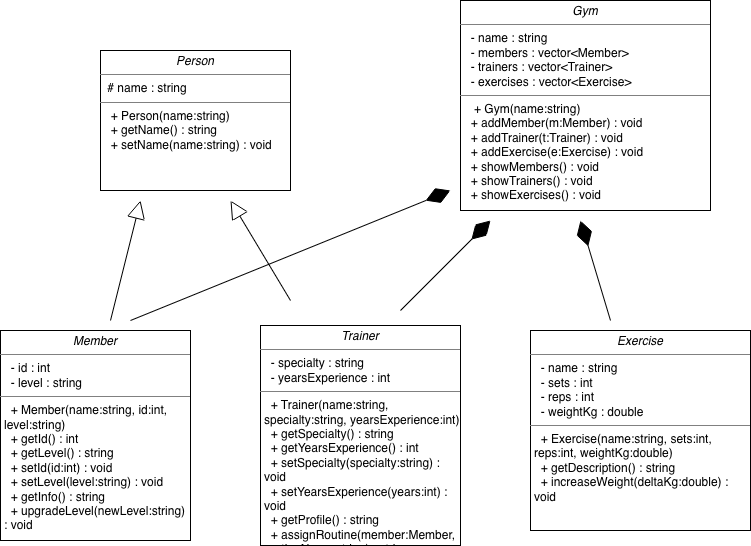

The diagram above was exported from draw.io. Its source (the exported page's mxGraphModel, read from the mxfile embedded in the PNG):
<mxGraphModel dx="1186" dy="794" grid="1" gridSize="10" guides="1" tooltips="1" connect="1" arrows="1" fold="1" page="1" pageScale="1" pageWidth="827" pageHeight="1169" math="0" shadow="0">
  <root>
    <mxCell id="0" />
    <mxCell id="1" parent="0" />
    <mxCell id="0ORDO165ZDfqrDjUtCSG-1" parent="1" style="verticalAlign=top;align=left;overflow=fill;html=1;whiteSpace=wrap;" value="&lt;p style=&quot;margin:0px;margin-top:4px;text-align:center;&quot;&gt;&lt;i&gt;Person&lt;/i&gt;&lt;/p&gt;&lt;hr size=&quot;1&quot; style=&quot;border-style:solid;&quot;&gt;&lt;p style=&quot;margin:0px;margin-left:4px;&quot;&gt;&amp;nbsp;# name : string&lt;/p&gt;&lt;hr size=&quot;1&quot; style=&quot;border-style:solid;&quot;&gt;&lt;p style=&quot;margin:0px;margin-left:4px;&quot;&gt;&amp;nbsp; + Person(name:string)&lt;/p&gt;&lt;p style=&quot;margin:0px;margin-left:4px;&quot;&gt;&amp;nbsp; + getName() : string&lt;/p&gt;&lt;p style=&quot;margin:0px;margin-left:4px;&quot;&gt;&amp;nbsp; + setName(name:string) : void&lt;/p&gt;" vertex="1">
      <mxGeometry height="140" width="190" x="130" y="290" as="geometry" />
    </mxCell>
    <mxCell id="0ORDO165ZDfqrDjUtCSG-2" parent="1" style="verticalAlign=top;align=left;overflow=fill;html=1;whiteSpace=wrap;" value="&lt;p style=&quot;margin:0px;margin-top:4px;text-align:center;&quot;&gt;&lt;i&gt;Member&lt;/i&gt;&lt;/p&gt;&lt;hr size=&quot;1&quot; style=&quot;border-style:solid;&quot;&gt;&lt;p style=&quot;margin:0px;margin-left:4px;&quot;&gt;&amp;nbsp; - id : int&lt;/p&gt;&lt;p style=&quot;margin:0px;margin-left:4px;&quot;&gt;&amp;nbsp; - level : string&lt;/p&gt;&lt;hr size=&quot;1&quot; style=&quot;border-style:solid;&quot;&gt;&lt;p style=&quot;margin:0px;margin-left:4px;&quot;&gt;&amp;nbsp; + Member(name:string, id:int, level:string)&lt;/p&gt;&lt;p style=&quot;margin:0px;margin-left:4px;&quot;&gt;&amp;nbsp; + getId() : int&lt;/p&gt;&lt;p style=&quot;margin:0px;margin-left:4px;&quot;&gt;&amp;nbsp; + getLevel() : string&lt;/p&gt;&lt;p style=&quot;margin:0px;margin-left:4px;&quot;&gt;&amp;nbsp; + setId(id:int) : void&lt;/p&gt;&lt;p style=&quot;margin:0px;margin-left:4px;&quot;&gt;&amp;nbsp; + setLevel(level:string) : void&lt;/p&gt;&lt;p style=&quot;margin:0px;margin-left:4px;&quot;&gt;&amp;nbsp; + getInfo() : string&lt;/p&gt;&lt;p style=&quot;margin:0px;margin-left:4px;&quot;&gt;&amp;nbsp; + upgradeLevel(newLevel:string) : void&lt;/p&gt;" vertex="1">
      <mxGeometry height="210" width="190" x="30" y="570" as="geometry" />
    </mxCell>
    <mxCell id="0ORDO165ZDfqrDjUtCSG-3" parent="1" style="verticalAlign=top;align=left;overflow=fill;html=1;whiteSpace=wrap;" value="&lt;p style=&quot;margin:0px;margin-top:4px;text-align:center;&quot;&gt;&lt;i&gt;Trainer&lt;/i&gt;&lt;/p&gt;&lt;hr size=&quot;1&quot; style=&quot;border-style:solid;&quot;&gt;&lt;p style=&quot;margin:0px;margin-left:4px;&quot;&gt;&amp;nbsp; - specialty : string&lt;/p&gt;&lt;p style=&quot;margin:0px;margin-left:4px;&quot;&gt;&amp;nbsp; - yearsExperience : int&lt;/p&gt;&lt;hr size=&quot;1&quot; style=&quot;border-style:solid;&quot;&gt;&lt;p style=&quot;margin:0px;margin-left:4px;&quot;&gt;&amp;nbsp; + Trainer(name:string, specialty:string, yearsExperience:int)&lt;/p&gt;&lt;p style=&quot;margin:0px;margin-left:4px;&quot;&gt;&amp;nbsp; + getSpecialty() : string&lt;/p&gt;&lt;p style=&quot;margin:0px;margin-left:4px;&quot;&gt;&amp;nbsp; + getYearsExperience() : int&lt;/p&gt;&lt;p style=&quot;margin:0px;margin-left:4px;&quot;&gt;&amp;nbsp; + setSpecialty(specialty:string) : void&lt;/p&gt;&lt;p style=&quot;margin:0px;margin-left:4px;&quot;&gt;&amp;nbsp; + setYearsExperience(years:int) : void&lt;/p&gt;&lt;p style=&quot;margin:0px;margin-left:4px;&quot;&gt;&amp;nbsp; + getProfile() : string&lt;/p&gt;&lt;p style=&quot;margin:0px;margin-left:4px;&quot;&gt;&amp;nbsp; + assignRoutine(member:Member, routineName:string) : string&lt;/p&gt;" vertex="1">
      <mxGeometry height="220" width="200" x="290" y="565" as="geometry" />
    </mxCell>
    <mxCell id="0ORDO165ZDfqrDjUtCSG-4" parent="1" style="verticalAlign=top;align=left;overflow=fill;html=1;whiteSpace=wrap;" value="&lt;p style=&quot;margin:0px;margin-top:4px;text-align:center;&quot;&gt;&lt;i&gt;Exercise&lt;/i&gt;&lt;/p&gt;&lt;hr size=&quot;1&quot; style=&quot;border-style:solid;&quot;&gt;&lt;p style=&quot;margin:0px;margin-left:4px;&quot;&gt;&amp;nbsp; - name : string&lt;/p&gt;&lt;p style=&quot;margin:0px;margin-left:4px;&quot;&gt;&amp;nbsp; - sets : int&lt;/p&gt;&lt;p style=&quot;margin:0px;margin-left:4px;&quot;&gt;&amp;nbsp; - reps : int&lt;/p&gt;&lt;p style=&quot;margin:0px;margin-left:4px;&quot;&gt;&amp;nbsp; - weightKg : double&lt;/p&gt;&lt;hr size=&quot;1&quot; style=&quot;border-style:solid;&quot;&gt;&lt;p style=&quot;margin:0px;margin-left:4px;&quot;&gt;&amp;nbsp; + Exercise(name:string, sets:int, reps:int, weightKg:double)&lt;/p&gt;&lt;p style=&quot;margin:0px;margin-left:4px;&quot;&gt;&amp;nbsp; + getDescription() : string&lt;/p&gt;&lt;p style=&quot;margin:0px;margin-left:4px;&quot;&gt;&amp;nbsp; + increaseWeight(deltaKg:double) : void&lt;/p&gt;" vertex="1">
      <mxGeometry height="200" width="220" x="560" y="570" as="geometry" />
    </mxCell>
    <mxCell id="0ORDO165ZDfqrDjUtCSG-5" parent="1" style="verticalAlign=top;align=left;overflow=fill;html=1;whiteSpace=wrap;" value="&lt;p style=&quot;margin:0px;margin-top:4px;text-align:center;&quot;&gt;&lt;i&gt;Gym&lt;/i&gt;&lt;/p&gt;&lt;hr size=&quot;1&quot; style=&quot;border-style:solid;&quot;&gt;&lt;p style=&quot;margin:0px;margin-left:4px;&quot;&gt;&amp;nbsp; - name : string&lt;/p&gt;&lt;p style=&quot;margin:0px;margin-left:4px;&quot;&gt;&amp;nbsp; - members : vector&amp;lt;Member&amp;gt;&lt;/p&gt;&lt;p style=&quot;margin:0px;margin-left:4px;&quot;&gt;&amp;nbsp; - trainers : vector&amp;lt;Trainer&amp;gt;&lt;/p&gt;&lt;p style=&quot;margin:0px;margin-left:4px;&quot;&gt;&amp;nbsp; - exercises : vector&amp;lt;Exercise&amp;gt;&lt;/p&gt;&lt;hr size=&quot;1&quot; style=&quot;border-style:solid;&quot;&gt;&lt;p style=&quot;margin:0px;margin-left:4px;&quot;&gt;&amp;nbsp;&lt;span style=&quot;background-color: transparent;&quot;&gt;&amp;nbsp; + Gym(name:string)&lt;/span&gt;&lt;/p&gt;&lt;p style=&quot;margin:0px;margin-left:4px;&quot;&gt;&amp;nbsp; + addMember(m:Member) : void&lt;/p&gt;&lt;p style=&quot;margin:0px;margin-left:4px;&quot;&gt;&amp;nbsp; + addTrainer(t:Trainer) : void&lt;/p&gt;&lt;p style=&quot;margin:0px;margin-left:4px;&quot;&gt;&amp;nbsp; + addExercise(e:Exercise) : void&lt;/p&gt;&lt;p style=&quot;margin:0px;margin-left:4px;&quot;&gt;&amp;nbsp; + showMembers() : void&lt;/p&gt;&lt;p style=&quot;margin:0px;margin-left:4px;&quot;&gt;&amp;nbsp; + showTrainers() : void&lt;/p&gt;&lt;p style=&quot;margin:0px;margin-left:4px;&quot;&gt;&amp;nbsp; + showExercises() : void&lt;/p&gt;" vertex="1">
      <mxGeometry height="210" width="250" x="490" y="240" as="geometry" />
    </mxCell>
    <mxCell id="0ORDO165ZDfqrDjUtCSG-6" edge="1" parent="1" style="endArrow=diamondThin;endFill=1;endSize=24;html=1;rounded=0;" value="">
      <mxGeometry relative="1" width="160" as="geometry">
        <mxPoint x="160" y="560" as="sourcePoint" />
        <mxPoint x="480" y="430" as="targetPoint" />
      </mxGeometry>
    </mxCell>
    <mxCell id="0ORDO165ZDfqrDjUtCSG-7" edge="1" parent="1" style="endArrow=diamondThin;endFill=1;endSize=24;html=1;rounded=0;" value="">
      <mxGeometry relative="1" width="160" as="geometry">
        <mxPoint x="430" y="550" as="sourcePoint" />
        <mxPoint x="520" y="460" as="targetPoint" />
      </mxGeometry>
    </mxCell>
    <mxCell id="0ORDO165ZDfqrDjUtCSG-8" edge="1" parent="1" style="endArrow=diamondThin;endFill=1;endSize=24;html=1;rounded=0;" value="">
      <mxGeometry relative="1" width="160" as="geometry">
        <mxPoint x="640" y="560" as="sourcePoint" />
        <mxPoint x="610" y="460" as="targetPoint" />
      </mxGeometry>
    </mxCell>
    <mxCell id="0ORDO165ZDfqrDjUtCSG-10" edge="1" parent="1" style="endArrow=block;endSize=16;endFill=0;html=1;rounded=0;" value="">
      <mxGeometry relative="1" width="160" as="geometry">
        <mxPoint x="140" y="560" as="sourcePoint" />
        <mxPoint x="170" y="440" as="targetPoint" />
      </mxGeometry>
    </mxCell>
    <mxCell id="0ORDO165ZDfqrDjUtCSG-11" edge="1" parent="1" style="endArrow=block;endSize=16;endFill=0;html=1;rounded=0;" value="">
      <mxGeometry relative="1" width="160" as="geometry">
        <mxPoint x="320" y="540" as="sourcePoint" />
        <mxPoint x="260" y="440" as="targetPoint" />
      </mxGeometry>
    </mxCell>
  </root>
</mxGraphModel>